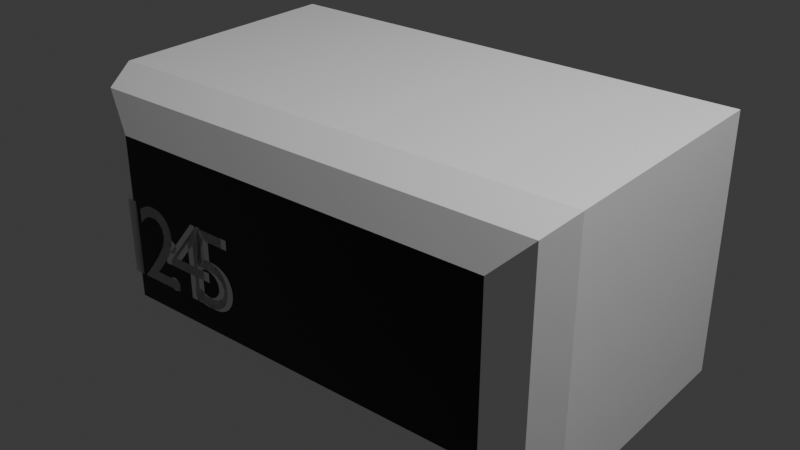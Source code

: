 # Source: alarmclock.blend  (saved by Blender 4.1.24; exported with 4.5.12 LTS)
import bpy
from mathutils import Matrix  # noqa: F401  (used for matrix-valued properties, if any)

bpy.ops.wm.read_factory_settings(use_empty=True)
scene = bpy.context.scene
scene.name = 'Scene'

# ---- collections
col_collection = bpy.data.collections.new('Collection'); scene.collection.children.link(col_collection)

# ---- materials (node trees are filled in below, after node groups)
mat_gloss = bpy.data.materials.new('Gloss')
mat_gloss.use_transparent_shadow = False
mat_material_002 = bpy.data.materials.new('Material.002')
mat_material_002.use_transparent_shadow = False

# ---- material node trees
mat_gloss.use_nodes = True; mat_gloss.node_tree.nodes.clear()
_N = mat_gloss.node_tree.nodes; _L = mat_gloss.node_tree.links
n0 = _N.new('ShaderNodeBsdfPrincipled'); n0.name = 'Principled BSDF'; n0.location = (10, 300)
n0.inputs[0].default_value = (0.0, 0.0, 0.0, 1.0)
n0.inputs[2].default_value = 0.0
n0.inputs[13].default_value = 0.4773
n1 = _N.new('ShaderNodeOutputMaterial'); n1.name = 'Material Output'; n1.location = (300, 300)
_L.new(n0.outputs[0], n1.inputs[0])
n1.is_active_output = True
mat_material_002.use_nodes = True; mat_material_002.node_tree.nodes.clear()
_N = mat_material_002.node_tree.nodes; _L = mat_material_002.node_tree.links
n0 = _N.new('ShaderNodeBsdfPrincipled'); n0.name = 'Principled BSDF'; n0.location = (10, 300)
n0.inputs[0].default_value = (1.0, 1.0, 1.0, 1.0)
n1 = _N.new('ShaderNodeOutputMaterial'); n1.name = 'Material Output'; n1.location = (300, 300)
_L.new(n0.outputs[0], n1.inputs[0])
n1.is_active_output = True

# ---- world
world_world = bpy.data.worlds.new('World'); scene.world = world_world
world_world.use_nodes = True; world_world.node_tree.nodes.clear()
_N = world_world.node_tree.nodes; _L = world_world.node_tree.links
n0 = _N.new('ShaderNodeOutputWorld'); n0.name = 'World Output'; n0.location = (300, 300)
n1 = _N.new('ShaderNodeBackground'); n1.name = 'Background'; n1.location = (10, 300)
n1.inputs[0].default_value = (0.05088, 0.05088, 0.05088, 1.0)
_L.new(n1.outputs[0], n0.inputs[0])
n0.is_active_output = True
world_world.color = (0.05088, 0.05088, 0.05088)
world_world.use_sun_shadow = False
world_world.sun_shadow_jitter_overblur = 0.0

# ---- lights
light_light = bpy.data.lights.new('Light', 'POINT')
light_light.transmission_factor = 0.0
light_light.energy = 1000.0
light_light.shadow_soft_size = 0.1
light_light.shadow_maximum_resolution = 0.006
light_light.use_absolute_resolution = True

# ---- meshes
me_plane = bpy.data.meshes.new('Plane')
me_plane.from_pydata([(-1.0, 0.6243, -1.828), (-1.0, -1.0, -1.828), (2.06, -1.0, -1.828), (2.06, 0.6243, -1.828), (-0.704, -0.704, 2.992e-09), (-1.0, -1.0, -0.296), (-0.9133, -0.9133, -0.08669), (1.764, -0.704, 2.992e-09), (2.06, -1.0, -0.296), (1.974, -0.9133, -0.08669), (-1.0, 0.6243, -0.296), (-0.704, 0.3283, 1.343e-08), (-0.9133, 0.5376, -0.08669), (1.764, 0.3283, 1.343e-08), (2.06, 0.6243, -0.296), (1.974, 0.5376, -0.08669)], [], [(5, 1, 2, 8), (1, 0, 3, 2), (8, 2, 3, 14), (14, 3, 0, 10), (4, 7, 13, 11), (11, 12, 6, 4), (12, 10, 5, 6), (4, 6, 9, 7), (6, 5, 8, 9), (7, 9, 15, 13), (9, 8, 14, 15), (13, 15, 12, 11), (15, 14, 10, 12), (10, 0, 1, 5)])
me_plane.polygons.foreach_set('material_index', [1, 1, 1, 1, 0, 1, 1, 1, 1, 1, 1, 1, 1, 1])
_uv = me_plane.uv_layers.new(name='UVMap')
_uv.uv.foreach_set('vector', [0.0, 0.0, 0.0, 0.0, 1.0, 0.0, 1.0, 0.0, 0.0, 0.0, 0.0, 1.0, 1.0, 1.0, 1.0, 0.0, 1.0, 0.0, 1.0, 0.0, 1.0, 1.0, 1.0, 1.0, 1.0, 1.0, 1.0, 1.0, 0.0, 1.0, 0.0, 1.0, 0.09672, 0.1822, 0.9033, 0.1822, 0.9033, 0.8178, 0.09672, 0.8178, 0.09672, 0.8178, 0.01416, 0.9733, 0.01416, 0.02669, 0.09672, 0.1822, 0.01416, 0.9733, 0.0, 1.0, 0.0, 0.0, 0.01416, 0.02669, 0.09672, 0.1822, 0.01416, 0.02669, 0.9858, 0.02669, 0.9033, 0.1822, 0.01416, 0.02669, 0.0, 0.0, 1.0, 0.0, 0.9858, 0.02669, 0.9033, 0.1822, 0.9858, 0.02669, 0.9858, 0.9733, 0.9033, 0.8178, 0.9858, 0.02669, 1.0, 0.0, 1.0, 1.0, 0.9858, 0.9733, 0.9033, 0.8178, 0.9858, 0.9733, 0.01416, 0.9733, 0.09672, 0.8178, 0.9858, 0.9733, 1.0, 1.0, 0.0, 1.0, 0.01416, 0.9733, 0.0, 1.0, 0.0, 1.0, 0.0, 0.0, 0.0, 0.0])
me_plane.materials.append(mat_gloss)
me_plane.materials.append(mat_material_002)
me_plane.update()

# ---- curves / text
txt_awe = bpy.data.curves.new('awe', 'FONT')
txt_awe.dimensions = '2D'
txt_awe.body = '12:45'
txt_awe.size = 0.7
txt_awe.space_character = 0.6
txt_awe_001 = bpy.data.curves.new('awe.001', 'FONT')
txt_awe_001.dimensions = '2D'
txt_awe_001.body = '12 45'
txt_awe_001.size = 0.7
txt_awe_001.space_character = 0.6

# ---- objects
ob_light = bpy.data.objects.new('Light', light_light)
ob_plane = bpy.data.objects.new('Plane', me_plane)
ob_text = bpy.data.objects.new('Text', txt_awe)
ob_text_001 = bpy.data.objects.new('Text.001', txt_awe_001)

# ---- transforms, parenting, visibility, modifiers, constraints
ob_light.location = (4.076, 1.005, 5.904)
ob_light.rotation_euler = (0.6503, 0.05522, 1.866)
ob_light.lock_rotations_4d = False
ob_light.empty_display_type = 'ARROWS'
ob_light.color = (0.0, 0.0, 0.0, 0.0)
ob_light.lineart.crease_threshold = 0.0
ob_plane.location = (0.0, 0.0, 0.0)
ob_plane.rotation_euler = (1.571, -0.0, 0.0)
ob_text.parent = ob_plane
ob_text.matrix_parent_inverse = Matrix(((1.0, 0.0, 0.0, -0.0), (0.0, -4.371e-08, 1.0, 0.0), (0.0, -1.0, -4.371e-08, 0.0), (-0.0, 0.0, -0.0, 1.0)))
ob_text.location = (-0.89, -0.001, -0.55)
ob_text.rotation_euler = (1.571, 0.0, 0.0)
ob_text_001.parent = ob_plane
ob_text_001.matrix_parent_inverse = Matrix(((1.0, 0.0, 0.0, -0.0), (0.0, -4.371e-08, 1.0, 0.0), (0.0, -1.0, -4.371e-08, 0.0), (-0.0, 0.0, -0.0, 1.0)))
ob_text_001.location = (-0.89, -0.001, -0.55)
ob_text_001.rotation_euler = (1.571, 0.0, 0.0)

# ---- collection membership
col_collection.objects.link(ob_light)
col_collection.objects.link(ob_plane)
col_collection.objects.link(ob_text)
col_collection.objects.link(ob_text_001)

# ---- scene / render settings (as saved in the file)
scene.frame_start = 1; scene.frame_end = 250; scene.frame_set(66)
scene.render.engine = 'BLENDER_EEVEE_NEXT'
scene.cycles.sampling_pattern = 'TABULATED_SOBOL'
scene.eevee.ray_tracing_options.trace_max_roughness = 0.0
bpy.context.view_layer.update()

# ---- added for rendering (the .blend has no active camera): camera
cam_auto = bpy.data.cameras.new('AutoCamera')
cam_auto.lens = 50.0
cam_auto.sensor_width = 36.0
cam_auto.clip_end = 1000.0
ob_auto_camera = bpy.data.objects.new('AutoCamera', cam_auto)
scene.collection.objects.link(ob_auto_camera)
ob_auto_camera.location = (4.15525, -3.4364, 2.7122)
ob_auto_camera.rotation_euler = (1.09748, -7.21219e-08, 0.694738)
scene.camera = ob_auto_camera
bpy.context.view_layer.update()
